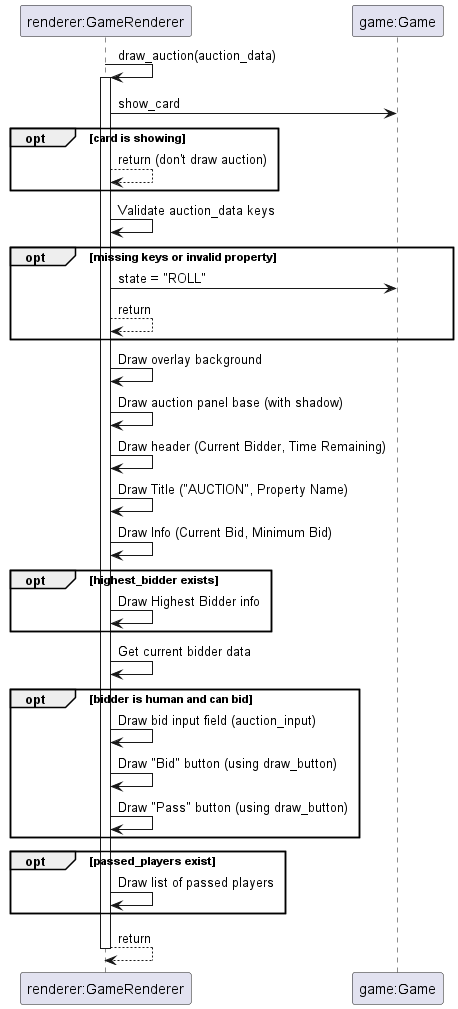

The diagram above was rendered by PlantUML. Its source (embedded in the PNG):
@startuml
participant "renderer:GameRenderer" as Renderer
participant "game:Game" as Game

Renderer -> Renderer : draw_auction(auction_data)
activate Renderer
Renderer -> Game : show_card
opt card is showing
    Renderer --> Renderer : return (don't draw auction)
end
Renderer -> Renderer : Validate auction_data keys
opt missing keys or invalid property
    Renderer -> Game : state = "ROLL"
    Renderer --> Renderer : return
end

Renderer -> Renderer : Draw overlay background
Renderer -> Renderer : Draw auction panel base (with shadow)
Renderer -> Renderer : Draw header (Current Bidder, Time Remaining)
Renderer -> Renderer : Draw Title ("AUCTION", Property Name)
Renderer -> Renderer : Draw Info (Current Bid, Minimum Bid)
opt highest_bidder exists
    Renderer -> Renderer : Draw Highest Bidder info
end

Renderer -> Renderer : Get current bidder data
opt bidder is human and can bid
    Renderer -> Renderer : Draw bid input field (auction_input)
    Renderer -> Renderer : Draw "Bid" button (using draw_button)
    Renderer -> Renderer : Draw "Pass" button (using draw_button)
end

opt passed_players exist
    Renderer -> Renderer : Draw list of passed players
end

Renderer --> Renderer : return
deactivate Renderer
@enduml